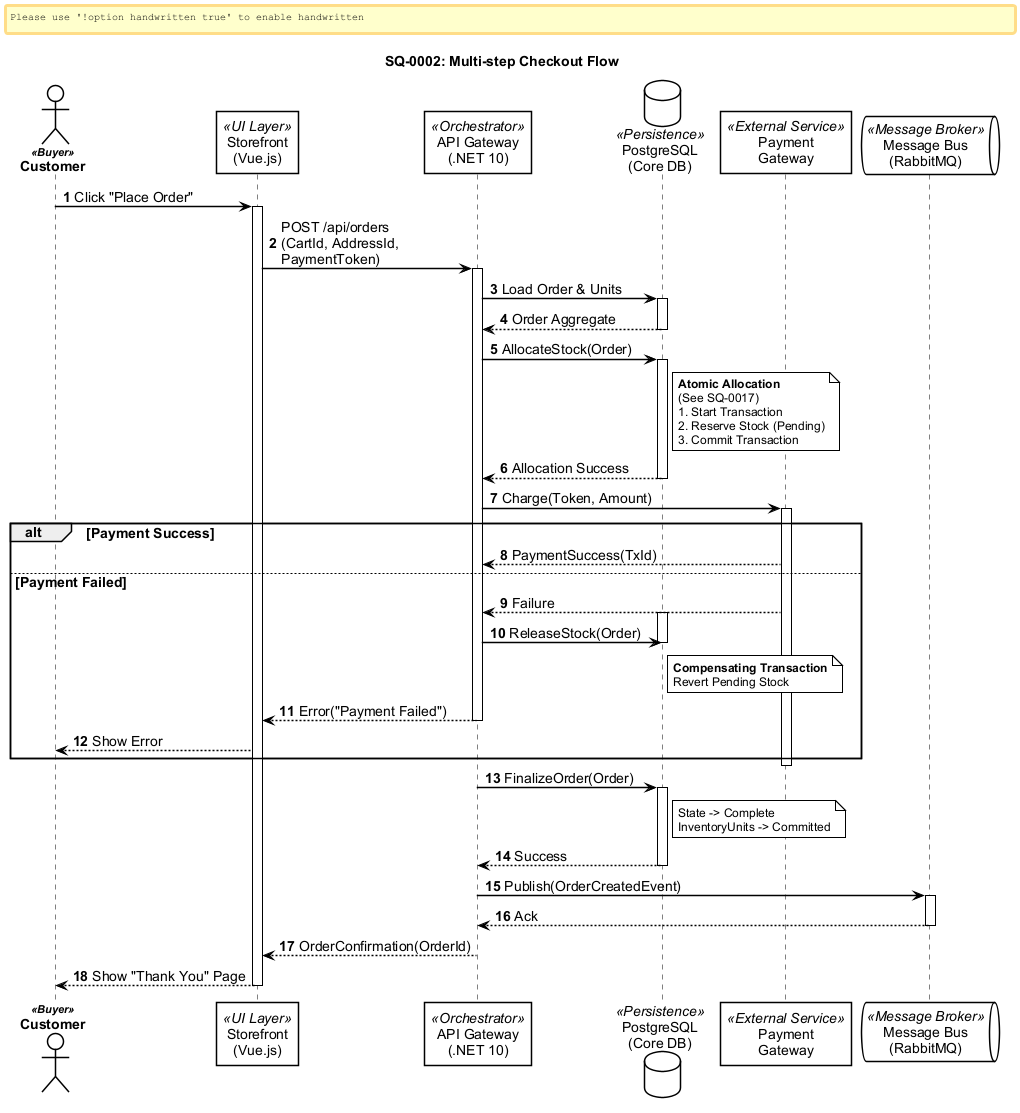

The diagram above was rendered by PlantUML. Its source (embedded in the PNG):
@startuml
!include ../_shared/sequence-styles.iuml

title SQ-0002: Multi-step Checkout Flow
autonumber

actor "Customer" as User <<Buyer>>
participant "Storefront\n(Vue.js)" as Frontend <<UI Layer>>
participant "API Gateway\n(.NET 10)" as API <<Orchestrator>>
database "PostgreSQL\n(Core DB)" as DB <<Persistence>>
participant "Payment\nGateway" as Stripe <<External Service>>
queue "Message Bus\n(RabbitMQ)" as Bus <<Message Broker>>

' ─── Step 1: Initiation ──────────────────────────────────────
User -> Frontend: Click "Place Order"
activate Frontend
    Frontend -> API: POST /api/orders\n(CartId, AddressId, PaymentToken)
    activate API
        
        ' ─── Step 2: Allocation (Deep Domain) ────────────────
        API -> DB: Load Order & Units
        activate DB
        DB --> API: Order Aggregate
        deactivate DB
        
        API -> DB: AllocateStock(Order)
        activate DB
            note right of DB
                **Atomic Allocation**
                (See SQ-0017)
                1. Start Transaction
                2. Reserve Stock (Pending)
                3. Commit Transaction
            end note
        DB --> API: Allocation Success
        deactivate DB
        
        ' ─── Step 3: Payment Processing ──────────────────────
        ' Payment is OUTSIDE the DB Transaction to avoid blocking lines
        API -> Stripe: Charge(Token, Amount)
        activate Stripe
        
        alt Payment Success
            Stripe --> API: PaymentSuccess(TxId)
        else Payment Failed
            Stripe --> API: Failure
            activate DB
            API -> DB: ReleaseStock(Order)
            note right of DB
                 **Compensating Transaction**
                 Revert Pending Stock
            end note
            deactivate DB
            API --> Frontend: Error("Payment Failed")
            deactivate API
            Frontend --> User: Show Error
        end
        deactivate Stripe
        
        ' ─── Step 4: Finalize Order ──────────────────────────
        API -> DB: FinalizeOrder(Order)
        activate DB
            note right of DB
                State -> Complete
                InventoryUnits -> Committed
            end note
        DB --> API: Success
        deactivate DB
        
        ' ─── Step 5: Async Notification ──────────────────────
        API -> Bus: Publish(OrderCreatedEvent)
        activate Bus
            Bus --> API: Ack
        deactivate Bus
        
        API --> Frontend: OrderConfirmation(OrderId)
    deactivate API
    
    Frontend --> User: Show "Thank You" Page
deactivate Frontend

@enduml